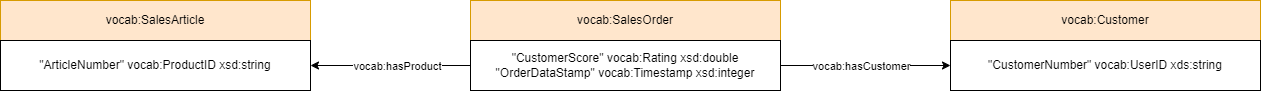

The diagram above was exported from draw.io. Its source (the exported page's mxGraphModel, read from the mxfile embedded in the PNG):
<mxGraphModel dx="2501" dy="758" grid="1" gridSize="10" guides="1" tooltips="1" connect="1" arrows="1" fold="1" page="1" pageScale="1" pageWidth="827" pageHeight="1169" math="0" shadow="0">
  <root>
    <mxCell id="0" />
    <mxCell id="1" parent="0" />
    <mxCell id="Y7O4KsK2CX4w4IphH14D-1" value="vocab:SalesOrder" style="rounded=0;whiteSpace=wrap;html=1;fillColor=#ffe6cc;strokeColor=#d79b00;" parent="1" vertex="1">
      <mxGeometry x="200" y="180" width="310" height="40" as="geometry" />
    </mxCell>
    <mxCell id="OUtUD0GoWRmwY05CYbqO-1" style="edgeStyle=orthogonalEdgeStyle;rounded=0;orthogonalLoop=1;jettySize=auto;html=1;exitX=1;exitY=0.5;exitDx=0;exitDy=0;entryX=0;entryY=0.5;entryDx=0;entryDy=0;" parent="1" source="Y7O4KsK2CX4w4IphH14D-2" target="yIrmL3DhWp2PsGJ3Nrfd-2" edge="1">
      <mxGeometry relative="1" as="geometry" />
    </mxCell>
    <mxCell id="OUtUD0GoWRmwY05CYbqO-2" value="vocab:hasCustomer" style="edgeLabel;html=1;align=center;verticalAlign=middle;resizable=0;points=[];" parent="OUtUD0GoWRmwY05CYbqO-1" vertex="1" connectable="0">
      <mxGeometry x="0.1367" y="2" relative="1" as="geometry">
        <mxPoint x="-17" y="2" as="offset" />
      </mxGeometry>
    </mxCell>
    <mxCell id="OUtUD0GoWRmwY05CYbqO-3" style="edgeStyle=orthogonalEdgeStyle;rounded=0;orthogonalLoop=1;jettySize=auto;html=1;exitX=0;exitY=0.5;exitDx=0;exitDy=0;" parent="1" source="Y7O4KsK2CX4w4IphH14D-2" target="yIrmL3DhWp2PsGJ3Nrfd-4" edge="1">
      <mxGeometry relative="1" as="geometry" />
    </mxCell>
    <mxCell id="OUtUD0GoWRmwY05CYbqO-4" value="vocab:hasProduct" style="edgeLabel;html=1;align=center;verticalAlign=middle;resizable=0;points=[];" parent="OUtUD0GoWRmwY05CYbqO-3" vertex="1" connectable="0">
      <mxGeometry x="0.2215" y="2" relative="1" as="geometry">
        <mxPoint x="24" y="-2" as="offset" />
      </mxGeometry>
    </mxCell>
    <mxCell id="Y7O4KsK2CX4w4IphH14D-2" value="&quot;CustomerScore&quot; vocab:Rating xsd:double&lt;br&gt;&quot;OrderDataStamp&quot; vocab:Timestamp xsd:integer" style="rounded=0;whiteSpace=wrap;html=1;" parent="1" vertex="1">
      <mxGeometry x="200" y="220" width="310" height="50" as="geometry" />
    </mxCell>
    <mxCell id="yIrmL3DhWp2PsGJ3Nrfd-1" value="vocab:Customer" style="rounded=0;whiteSpace=wrap;html=1;fillColor=#ffe6cc;strokeColor=#d79b00;" parent="1" vertex="1">
      <mxGeometry x="680" y="180" width="310" height="40" as="geometry" />
    </mxCell>
    <mxCell id="yIrmL3DhWp2PsGJ3Nrfd-2" value="&quot;CustomerNumber&quot; vocab:UserID xds:string" style="rounded=0;whiteSpace=wrap;html=1;" parent="1" vertex="1">
      <mxGeometry x="680" y="220" width="310" height="50" as="geometry" />
    </mxCell>
    <mxCell id="yIrmL3DhWp2PsGJ3Nrfd-3" value="vocab:SalesArticle" style="rounded=0;whiteSpace=wrap;html=1;fillColor=#ffe6cc;strokeColor=#d79b00;" parent="1" vertex="1">
      <mxGeometry x="-270" y="180" width="310" height="40" as="geometry" />
    </mxCell>
    <mxCell id="yIrmL3DhWp2PsGJ3Nrfd-4" value="&quot;ArticleNumber&quot; vocab:ProductID xsd:string" style="rounded=0;whiteSpace=wrap;html=1;" parent="1" vertex="1">
      <mxGeometry x="-270" y="220" width="310" height="50" as="geometry" />
    </mxCell>
  </root>
</mxGraphModel>